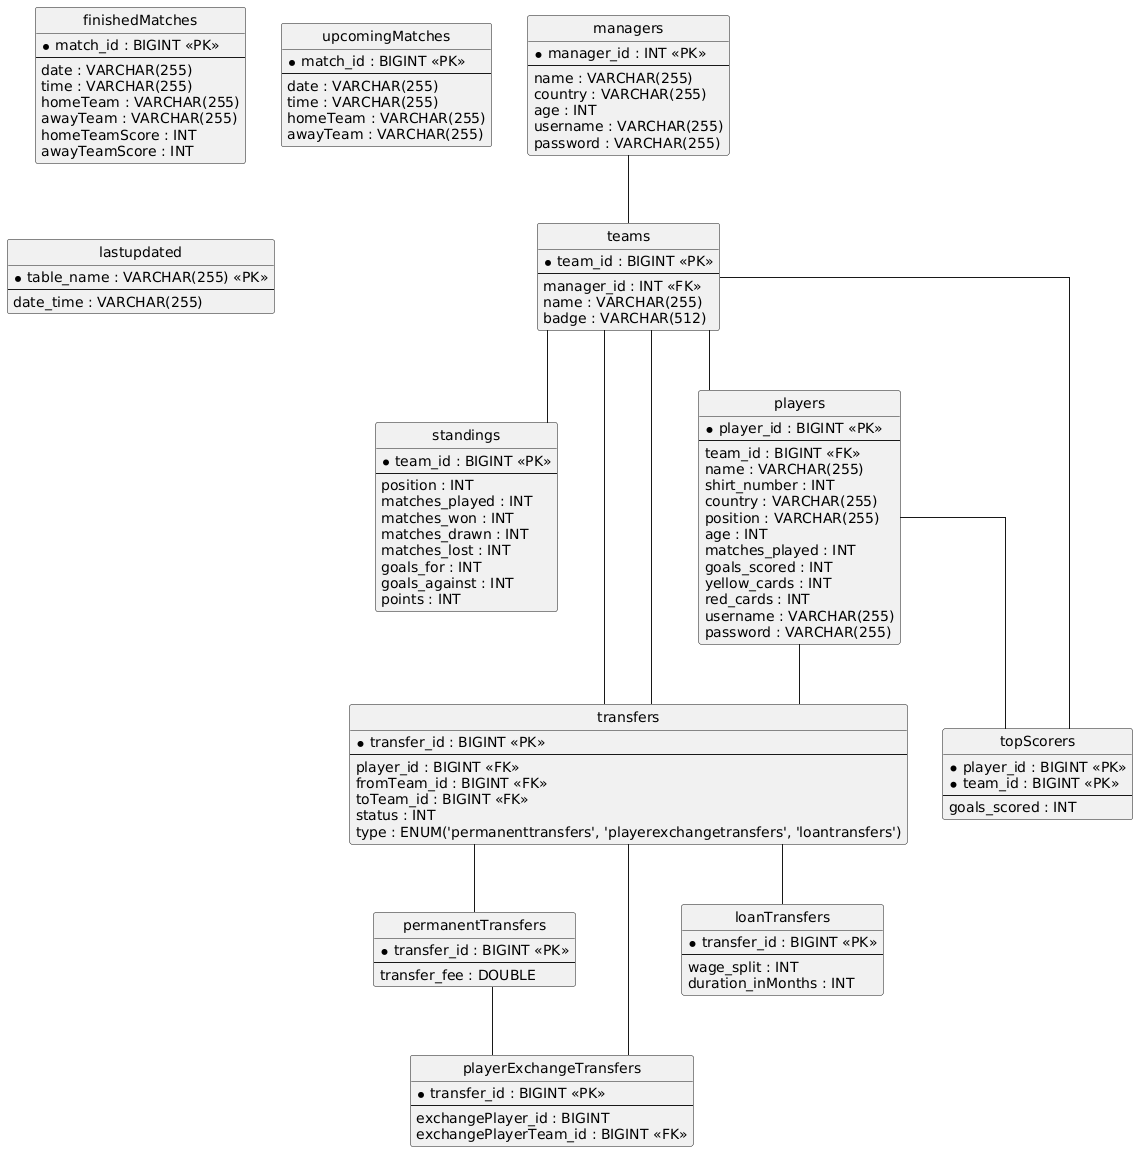

The diagram above was rendered by PlantUML. Its source (embedded in the PNG):
@startuml
hide circle
skinparam linetype ortho

entity "managers" as managers {
  * manager_id : INT <<PK>>
  --
  name : VARCHAR(255)
  country : VARCHAR(255)
  age : INT
  username : VARCHAR(255)
  password : VARCHAR(255)
}

entity "teams" as teams {
  * team_id : BIGINT <<PK>>
  --
  manager_id : INT <<FK>>
  name : VARCHAR(255)
  badge : VARCHAR(512)
}

entity "standings" as standings {
  * team_id : BIGINT <<PK>>
  --
  position : INT
  matches_played : INT
  matches_won : INT
  matches_drawn : INT
  matches_lost : INT
  goals_for : INT
  goals_against : INT
  points : INT
}

entity "players" as players {
  * player_id : BIGINT <<PK>>
  --
  team_id : BIGINT <<FK>>
  name : VARCHAR(255)
  shirt_number : INT
  country : VARCHAR(255)
  position : VARCHAR(255)
  age : INT
  matches_played : INT
  goals_scored : INT
  yellow_cards : INT
  red_cards : INT
  username : VARCHAR(255)
  password : VARCHAR(255)
}

entity "transfers" as transfers {
  * transfer_id : BIGINT <<PK>>
  --
  player_id : BIGINT <<FK>>
  fromTeam_id : BIGINT <<FK>>
  toTeam_id : BIGINT <<FK>>
  status : INT
  type : ENUM('permanenttransfers', 'playerexchangetransfers', 'loantransfers')
}

entity "permanentTransfers" as permanentTransfers {
  * transfer_id : BIGINT <<PK>>
  --
  transfer_fee : DOUBLE
}

entity "playerExchangeTransfers" as playerExchangeTransfers {
  * transfer_id : BIGINT <<PK>>
  --
  exchangePlayer_id : BIGINT
  exchangePlayerTeam_id : BIGINT <<FK>>
}

entity "loanTransfers" as loanTransfers {
  * transfer_id : BIGINT <<PK>>
  --
  wage_split : INT
  duration_inMonths : INT
}

entity "topScorers" as topScorers {
  * player_id : BIGINT <<PK>>
  * team_id : BIGINT <<PK>>
  --
  goals_scored : INT
}

entity "finishedMatches" as finishedMatches {
  * match_id : BIGINT <<PK>>
  --
  date : VARCHAR(255)
  time : VARCHAR(255)
  homeTeam : VARCHAR(255)
  awayTeam : VARCHAR(255)
  homeTeamScore : INT
  awayTeamScore : INT
}

entity "upcomingMatches" as upcomingMatches {
  * match_id : BIGINT <<PK>>
  --
  date : VARCHAR(255)
  time : VARCHAR(255)
  homeTeam : VARCHAR(255)
  awayTeam : VARCHAR(255)
}

entity "lastupdated" as lastupdated {
  * table_name : VARCHAR(255) <<PK>>
  --
  date_time : VARCHAR(255)
}

managers -- teams
teams -- standings
teams -- players
players -- transfers
teams -- transfers
teams -- transfers
transfers -- permanentTransfers
permanentTransfers -- playerExchangeTransfers
transfers -- playerExchangeTransfers
transfers -- loanTransfers
players -- topScorers
teams -- topScorers
@enduml